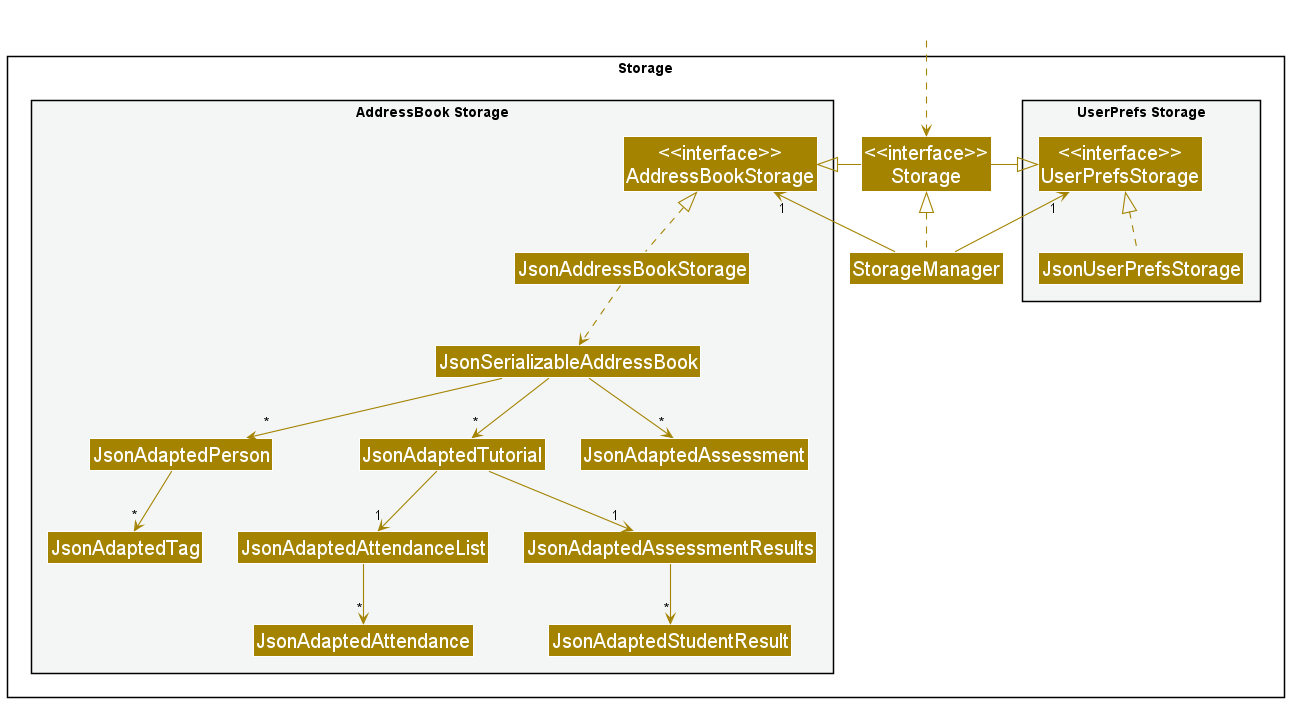

The diagram above was rendered by PlantUML. Its source (embedded in the PNG):
@startuml
!include style.puml
skinparam arrowThickness 1.1
skinparam arrowColor STORAGE_COLOR
skinparam classBackgroundColor STORAGE_COLOR
skinparam classFontSize 20

package Storage{

package "UserPrefs Storage" #F4F6F6{
Class "<<interface>>\nUserPrefsStorage" as UserPrefsStorage
Class JsonUserPrefsStorage
}

Class "<<interface>>\nStorage" as Storage
Class StorageManager

package "AddressBook Storage" #F4F6F6{
Class "<<interface>>\nAddressBookStorage" as AddressBookStorage
Class JsonAddressBookStorage
Class JsonSerializableAddressBook
Class JsonAdaptedPerson
Class JsonAdaptedTutorial
Class JsonAdaptedAttendanceList
Class JsonAdaptedAttendance
Class JsonAdaptedAssessment
Class JsonAdaptedAssessmentResults
Class JsonAdaptedStudentResult
Class JsonAdaptedTag
}

}

Class HiddenOutside #FFFFFF
HiddenOutside ..> Storage

StorageManager .up.|> Storage
StorageManager -up-> "1" UserPrefsStorage
StorageManager -up-> "1" AddressBookStorage

Storage -left-|> UserPrefsStorage
Storage -right-|> AddressBookStorage

JsonUserPrefsStorage .up.|> UserPrefsStorage
JsonAddressBookStorage .up.|> AddressBookStorage
JsonAddressBookStorage ..> JsonSerializableAddressBook
JsonSerializableAddressBook --> "*" JsonAdaptedPerson
JsonSerializableAddressBook --> "*" JsonAdaptedTutorial
JsonSerializableAddressBook --> "*" JsonAdaptedAssessment
JsonAdaptedPerson --> "*" JsonAdaptedTag
JsonAdaptedAssessmentResults --> "*" JsonAdaptedStudentResult
JsonAdaptedTutorial --> "1" JsonAdaptedAssessmentResults
JsonAdaptedTutorial --> "1" JsonAdaptedAttendanceList
JsonAdaptedAttendanceList --> "*" JsonAdaptedAttendance

@enduml